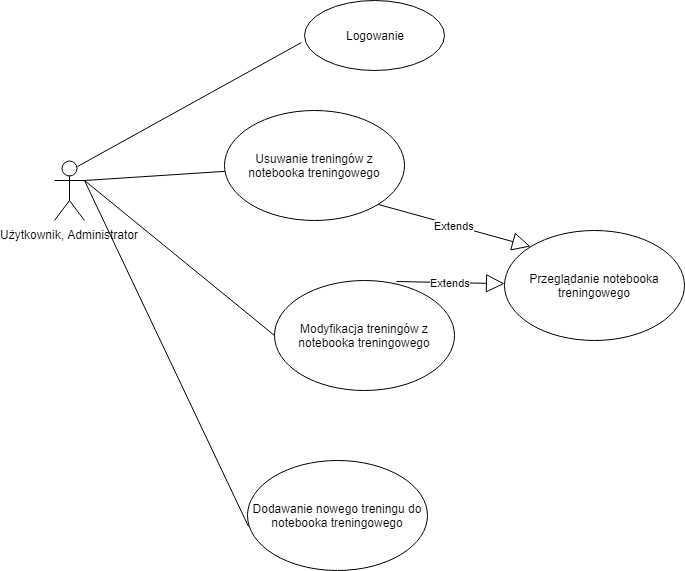

The diagram above was exported from draw.io. Its source (the exported page's mxGraphModel, read from the mxfile embedded in the PNG):
<mxGraphModel dx="1907" dy="435" grid="1" gridSize="10" guides="1" tooltips="1" connect="1" arrows="1" fold="1" page="1" pageScale="1" pageWidth="827" pageHeight="1169" math="0" shadow="0">
  <root>
    <mxCell id="0" />
    <mxCell id="1" parent="0" />
    <mxCell id="BxY9bXaChaYmJle050EV-1" value="Użytkownik, Administrator" style="shape=umlActor;verticalLabelPosition=bottom;labelBackgroundColor=#ffffff;verticalAlign=top;html=1;outlineConnect=0;" parent="1" vertex="1">
      <mxGeometry x="40" y="350" width="30" height="60" as="geometry" />
    </mxCell>
    <mxCell id="BxY9bXaChaYmJle050EV-21" value="Logowanie" style="ellipse;whiteSpace=wrap;html=1;" parent="1" vertex="1">
      <mxGeometry x="290" y="190" width="140" height="70" as="geometry" />
    </mxCell>
    <mxCell id="BxY9bXaChaYmJle050EV-22" value="" style="endArrow=none;html=1;entryX=-0.023;entryY=0.603;entryDx=0;entryDy=0;exitX=0.75;exitY=0.1;exitDx=0;exitDy=0;exitPerimeter=0;entryPerimeter=0;" parent="1" source="BxY9bXaChaYmJle050EV-1" target="BxY9bXaChaYmJle050EV-21" edge="1">
      <mxGeometry width="50" height="50" relative="1" as="geometry">
        <mxPoint x="150" y="370" as="sourcePoint" />
        <mxPoint x="200" y="320" as="targetPoint" />
      </mxGeometry>
    </mxCell>
    <mxCell id="BxY9bXaChaYmJle050EV-25" value="&lt;span&gt;&lt;span&gt;Dodawanie nowego treningu do notebooka treningowego&lt;/span&gt;&lt;/span&gt;" style="ellipse;whiteSpace=wrap;html=1;" parent="1" vertex="1">
      <mxGeometry x="233" y="650" width="180" height="110" as="geometry" />
    </mxCell>
    <mxCell id="BxY9bXaChaYmJle050EV-26" value="" style="endArrow=none;html=1;entryX=0.006;entryY=0.6;entryDx=0;entryDy=0;entryPerimeter=0;exitX=1;exitY=0.3333333333333333;exitDx=0;exitDy=0;exitPerimeter=0;" parent="1" source="BxY9bXaChaYmJle050EV-1" target="BxY9bXaChaYmJle050EV-25" edge="1">
      <mxGeometry width="50" height="50" relative="1" as="geometry">
        <mxPoint x="90" y="510" as="sourcePoint" />
        <mxPoint x="140" y="460" as="targetPoint" />
      </mxGeometry>
    </mxCell>
    <mxCell id="BxY9bXaChaYmJle050EV-27" value="Przeglądanie notebooka treningowego" style="ellipse;whiteSpace=wrap;html=1;" parent="1" vertex="1">
      <mxGeometry x="490" y="420" width="180" height="110" as="geometry" />
    </mxCell>
    <mxCell id="BxY9bXaChaYmJle050EV-29" value="Usuwanie treningów z notebooka treningowego" style="ellipse;whiteSpace=wrap;html=1;" parent="1" vertex="1">
      <mxGeometry x="210" y="300" width="180" height="110" as="geometry" />
    </mxCell>
    <mxCell id="BxY9bXaChaYmJle050EV-30" value="Modyfikacja treningów z notebooka treningowego" style="ellipse;whiteSpace=wrap;html=1;" parent="1" vertex="1">
      <mxGeometry x="260" y="470" width="180" height="110" as="geometry" />
    </mxCell>
    <mxCell id="BxY9bXaChaYmJle050EV-31" value="" style="endArrow=none;html=1;entryX=0;entryY=0.5;entryDx=0;entryDy=0;exitX=1;exitY=0.3333333333333333;exitDx=0;exitDy=0;exitPerimeter=0;" parent="1" source="BxY9bXaChaYmJle050EV-1" target="BxY9bXaChaYmJle050EV-30" edge="1">
      <mxGeometry width="50" height="50" relative="1" as="geometry">
        <mxPoint x="30" y="790" as="sourcePoint" />
        <mxPoint x="80" y="740" as="targetPoint" />
      </mxGeometry>
    </mxCell>
    <mxCell id="BxY9bXaChaYmJle050EV-32" value="" style="endArrow=none;html=1;" parent="1" target="BxY9bXaChaYmJle050EV-29" edge="1">
      <mxGeometry width="50" height="50" relative="1" as="geometry">
        <mxPoint x="70" y="370" as="sourcePoint" />
        <mxPoint x="230" y="535" as="targetPoint" />
      </mxGeometry>
    </mxCell>
    <mxCell id="BxY9bXaChaYmJle050EV-33" value="Extends" style="endArrow=block;endSize=16;endFill=0;html=1;exitX=1;exitY=1;exitDx=0;exitDy=0;entryX=0;entryY=0;entryDx=0;entryDy=0;" parent="1" source="BxY9bXaChaYmJle050EV-29" target="BxY9bXaChaYmJle050EV-27" edge="1">
      <mxGeometry width="160" relative="1" as="geometry">
        <mxPoint x="380" y="467" as="sourcePoint" />
        <mxPoint x="540" y="467" as="targetPoint" />
      </mxGeometry>
    </mxCell>
    <mxCell id="BxY9bXaChaYmJle050EV-34" value="Extends" style="endArrow=block;endSize=16;endFill=0;html=1;exitX=0.678;exitY=0.011;exitDx=0;exitDy=0;exitPerimeter=0;" parent="1" source="BxY9bXaChaYmJle050EV-30" target="BxY9bXaChaYmJle050EV-27" edge="1">
      <mxGeometry width="160" relative="1" as="geometry">
        <mxPoint x="400" y="500" as="sourcePoint" />
        <mxPoint x="470" y="580" as="targetPoint" />
      </mxGeometry>
    </mxCell>
  </root>
</mxGraphModel>